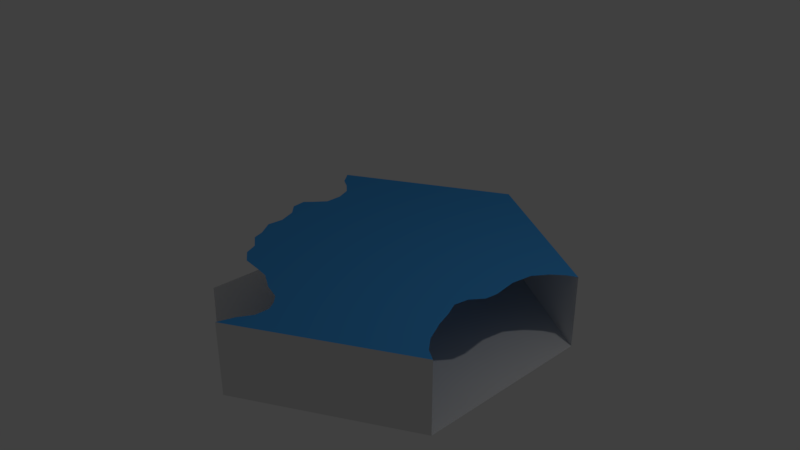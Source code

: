 # Source: connectedLake31.blend  (saved by Blender 2.79.0; exported with 4.5.12 LTS)
import bpy
from mathutils import Matrix  # noqa: F401  (used for matrix-valued properties, if any)

bpy.ops.wm.read_factory_settings(use_empty=True)
scene = bpy.context.scene
scene.name = 'Scene'

# ---- collections
col_collection_1 = bpy.data.collections.new('Collection 1'); scene.collection.children.link(col_collection_1)

# ---- materials (node trees are filled in below, after node groups)
mat_water = bpy.data.materials.new('water')
mat_water.alpha_threshold = 0.0
mat_water.use_transparent_shadow = False
mat_water.diffuse_color = (0.0598, 0.3462, 0.8, 1.0)
mat_water.roughness = 0.5
mat_invisible = bpy.data.materials.new('invisible')
mat_invisible.alpha_threshold = 0.0
mat_invisible.use_transparent_shadow = False
mat_invisible.roughness = 0.5

# ---- material node trees

# ---- world
world_world_001 = bpy.data.worlds.new('World.001'); scene.world = world_world_001
world_world_001.color = (0.05088, 0.05088, 0.05088)
world_world_001.use_sun_shadow = False
world_world_001.sun_shadow_jitter_overblur = 0.0
world_world_001.cycles.sampling_method = 'MANUAL'

# ---- cameras
cam_camera = bpy.data.cameras.new('Camera')
cam_camera.clip_end = 100.0
cam_camera.lens = 35.0
cam_camera.sensor_width = 32.0
cam_camera.sensor_height = 18.0
cam_camera.ortho_scale = 7.314
cam_camera.dof.focus_distance = 0.0
cam_camera.dof.aperture_fstop = 128.0

# ---- lights
light_lamp = bpy.data.lights.new('Lamp', 'POINT')
light_lamp.transmission_factor = 0.0
light_lamp.cutoff_distance = 30.0
light_lamp.energy = 100.0
light_lamp.shadow_buffer_clip_start = 1.001
light_lamp.shadow_soft_size = 0.1
light_lamp.shadow_maximum_resolution = 0.006
light_lamp.use_absolute_resolution = True

# ---- meshes
me_cylinder_001 = bpy.data.meshes.new('Cylinder.001')
me_cylinder_001.from_pydata([(0.0, 2.753, -1.029), (0.0, 2.753, -0.01756), (2.193, 1.487, -1.029), (2.193, 1.487, -0.01756), (2.193, -1.046, -1.029), (2.193, -1.046, -0.01756), (-2.214e-07, -2.312, -1.029), (-2.214e-07, -2.312, -0.01756), (-2.193, -1.046, -1.029), (-2.193, -1.046, -0.01756), (-2.193, 1.487, -1.029), (-2.193, 1.487, -0.01756), (-1.475, 1.072, -0.01756), (-1.475, -0.6311, -0.01756), (-1.654e-07, -1.483, -0.01756), (1.475, -0.6311, -0.01756), (-1.647e-08, 1.924, -0.01756), (1.475, 1.072, -0.01756), (0.7377, 1.498, -0.01756), (-1.475, 0.2207, -0.01756), (-0.7377, -1.057, -0.01756), (0.7377, -1.057, -0.01756), (1.475, 0.2207, -0.01756), (1.097, 2.12, -0.01756), (1.475, -0.6311, -0.01756), (1.475, -0.6311, -0.01756), (1.681, -0.2819, -0.01756), (1.754, -0.4968, -0.01756), (1.589, -0.08459, -0.01756), (1.623, 0.1143, -0.01756), (1.749, 0.2871, -0.01756), (1.727, 0.7963, -0.01756), (1.771, 0.4593, -0.01756), (1.772, 1.088, -0.01756), (-0.2372, -1.416, -0.01756), (-0.4861, -1.282, -0.01756), (-0.6834, -1.256, -0.01756), (-0.9591, -1.231, -0.01756), (-1.143, -1.1, -0.01756), (-1.224, -0.9238, -0.01756), (-1.423, -0.784, -0.01756), (-1.619, -0.4204, -0.01756), (-1.601, -0.2004, -0.01756), (-1.694, 0.0402, -0.01756), (-1.844, 0.1849, -0.01756), (-1.867, 0.3805, -0.01756), (-1.777, 0.4807, -0.01756), (-1.646, 0.6463, -0.01756), (-1.65, 0.8826, -0.01756), (-1.735, 1.087, -0.01756), (-1.887, 1.212, -0.01756), (-2.042, 1.298, -0.01756), (-1.834, 1.28, -0.01756), (-8.235e-09, 2.339, -0.01756), (2.06, 1.419, -0.01756), (1.909, 1.285, -0.01756), (2.193, 0.2207, -0.01756), (1.892, -0.7816, -0.01756), (2.035, -0.951, -0.01756), (0.1069, -1.584, -0.01756), (0.1838, -1.702, -0.01756), (0.1798, -1.897, -0.01756), (0.0717, -2.086, -0.01756), (1.097, -1.679, -0.01756)], [(9, 8), (24, 15), (25, 24)], [(0, 2, 3, 23, 1), (4, 6, 7, 63, 5), (10, 0, 1, 11), (0, 10, 8, 6, 4, 2), (11, 52, 12, 16, 53, 1), (17, 18, 16, 12, 19, 13, 20, 14, 21, 15, 22), (51, 50, 52, 11), (52, 50, 49, 12), (49, 48, 12), (12, 48, 47, 19), (46, 45, 19, 47), (44, 43, 19, 45), (43, 42, 19), (41, 13, 19, 42), (40, 39, 20, 13), (38, 37, 20, 39), (36, 35, 20, 37), (34, 14, 20, 35), (18, 17, 33, 55), (54, 23, 18, 55), (23, 54, 3), (16, 18, 23, 53), (1, 53, 23), (28, 29, 22), (32, 31, 17), (17, 22, 30, 32), (29, 30, 22), (21, 14, 59), (62, 7, 63, 61), (60, 63, 21, 59), (61, 63, 60), (28, 22, 25, 26), (63, 5, 58, 21), (58, 57, 25, 21), (57, 27, 25), (26, 25, 27), (33, 17, 31)])
me_cylinder_001.polygons.foreach_set('material_index', [1, 1, 1, 1, 0, 0, 0, 0, 0, 0, 0, 0, 0, 0, 0, 0, 0, 0, 0, 0, 0, 0, 0, 0, 0, 0, 0, 0, 0, 0, 0, 0, 0, 0, 0, 0, 0])
me_cylinder_001.materials.append(mat_water)
me_cylinder_001.materials.append(mat_invisible)
me_cylinder_001.use_remesh_preserve_volume = False
me_cylinder_001.use_remesh_preserve_attributes = False
me_cylinder_001.use_mirror_vertex_groups = False
me_cylinder_001.update()

# ---- objects
ob_cylinder_001 = bpy.data.objects.new('Cylinder.001', me_cylinder_001)
ob_lamp = bpy.data.objects.new('Lamp', light_lamp)
ob_camera = bpy.data.objects.new('Camera', cam_camera)

# ---- transforms, parenting, visibility, modifiers, constraints
ob_cylinder_001.location = (0.0, 0.0, 0.0)
ob_cylinder_001.lineart.crease_threshold = 0.0
ob_lamp.location = (4.076, 1.005, 5.904)
ob_lamp.rotation_euler = (0.6503, 0.05522, 1.866)
ob_lamp.lock_rotations_4d = False
ob_lamp.empty_display_type = 'ARROWS'
ob_lamp.color = (0.0, 0.0, 0.0, 0.0)
ob_lamp.lineart.crease_threshold = 0.0
ob_camera.location = (7.481, -6.508, 5.344)
ob_camera.rotation_euler = (1.109, 0.0, 0.8149)
ob_camera.lock_rotations_4d = False
ob_camera.empty_display_type = 'ARROWS'
ob_camera.color = (0.0, 0.0, 0.0, 0.0)
ob_camera.display_type = 'WIRE'
ob_camera.lineart.crease_threshold = 0.0

# ---- collection membership
col_collection_1.objects.link(ob_cylinder_001)
col_collection_1.objects.link(ob_lamp)
col_collection_1.objects.link(ob_camera)

# ---- scene / render settings (as saved in the file)
scene.camera = ob_camera
scene.frame_start = 1; scene.frame_end = 250; scene.frame_set(1)
scene.render.engine = 'BLENDER_EEVEE_NEXT'
scene.render.resolution_percentage = 50
scene.render.dither_intensity = 0.0
scene.cycles.use_denoising = False
scene.cycles.samples = 128
scene.cycles.sampling_pattern = 'TABULATED_SOBOL'
scene.cycles.use_adaptive_sampling = False
scene.cycles.use_light_tree = False
scene.cycles.blur_glossy = 0.0
scene.cycles.sample_clamp_indirect = 0.0
scene.view_settings.view_transform = 'Standard'
bpy.context.view_layer.update()
